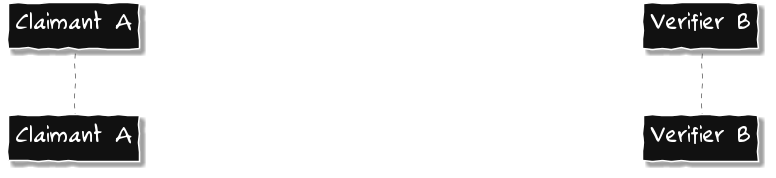

The diagram above was rendered by PlantUML. Its source (embedded in the PNG):
@startuml

participant "Claimant A" as C
participant "Verifier B" as V

skinparam backgroundColor transparent
skinparam handwritten true

skinparam sequence {
ArrowColor White
ArrowFontName Rufscript
ArrowFontSize 22
ArrowFontColor White
  
LifeLineBorderColor Grey
LifeLineBackgroundColor #A9DCDF

ParticipantBorderColor White
ParticipantBackgroundColor #111111
ParticipantFontName Rufscript
ParticipantFontSize 24
ParticipantFontColor White
}

C -> V: "I'm A and here's a fresh evidence that proves my identity!"

@enduml